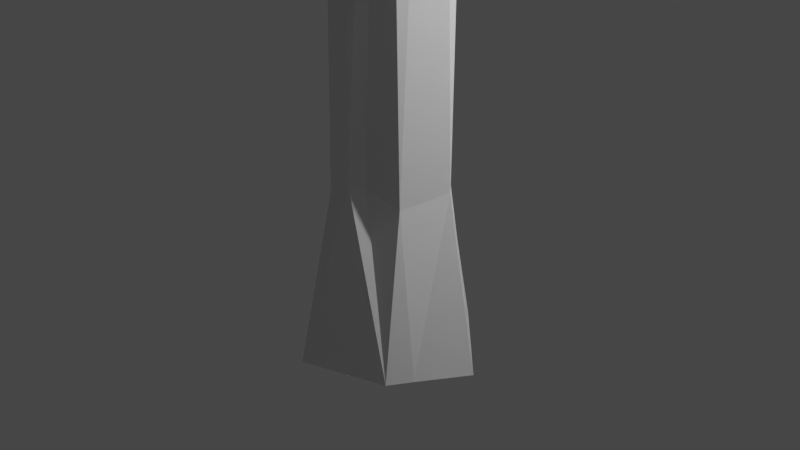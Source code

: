 # Source: tree_1.blend  (saved by Blender 2.81.16; exported with 4.5.12 LTS)
import bpy
from mathutils import Matrix  # noqa: F401  (used for matrix-valued properties, if any)

bpy.ops.wm.read_factory_settings(use_empty=True)
scene = bpy.context.scene
scene.name = 'Scene'

# ---- collections
col_collection = bpy.data.collections.new('Collection'); scene.collection.children.link(col_collection)

# ---- world
world_world = bpy.data.worlds.new('World'); scene.world = world_world
world_world.use_nodes = True; world_world.node_tree.nodes.clear()
_N = world_world.node_tree.nodes; _L = world_world.node_tree.links
n0 = _N.new('ShaderNodeOutputWorld'); n0.name = 'World Output'; n0.location = (300, 300)
n1 = _N.new('ShaderNodeBackground'); n1.name = 'Background'; n1.location = (10, 300)
n1.inputs[0].default_value = (0.05088, 0.05088, 0.05088, 1.0)
_L.new(n1.outputs[0], n0.inputs[0])
n0.is_active_output = True
world_world.color = (0.05088, 0.05088, 0.05088)
world_world.use_sun_shadow = False
world_world.sun_shadow_jitter_overblur = 0.0

# ---- cameras
cam_camera = bpy.data.cameras.new('Camera')
cam_camera.clip_end = 100.0
cam_camera.ortho_scale = 7.314

# ---- lights
light_light = bpy.data.lights.new('Light', 'POINT')
light_light.transmission_factor = 0.0
light_light.energy = 1000.0
light_light.shadow_soft_size = 0.1
light_light.shadow_maximum_resolution = 0.006
light_light.use_absolute_resolution = True

# ---- meshes
me_cylinder = bpy.data.meshes.new('Cylinder')
me_cylinder.from_pydata([(0.1294, 1.818, -1.007), (-0.1719, 1.023, 1.0), (1.807, 0.1904, -1.001), (0.755, 0.7112, 1.0), (1.015, -0.1289, 1.0), (1.226, -0.7498, -1.001), (0.6265, -0.8089, 1.0), (0.9582, -1.21, -1.001), (-0.02518, -1.012, 1.0), (-0.6814, -1.813, -1.001), (-0.6711, -0.7723, 1.0), (-1.965, 0.01221, -0.9918), (-1.046, 0.2426, 1.0), (-1.25, 0.9585, -0.9991), (0.2308, -0.9728, -0.5905), (0.2835, 0.9632, -0.6172), (-0.8478, 0.7238, -0.6456), (-0.6253, 0.9597, -0.6534), (0.9884, 0.3358, -0.6021), (-1.15, 0.05609, -0.6709), (0.8621, -0.7709, -0.6233), (0.06437, 1.166, -0.6292), (0.04191, -1.209, -0.5836), (-0.6896, -0.9973, -0.632), (1.189, 0.1165, -0.6034), (1.807, 0.1904, -1.001)], [], [(3, 18, 15), (6, 14, 20), (12, 16, 19), (1, 21, 17), (1, 3, 15, 21), (3, 4, 24, 18), (9, 7, 22, 23), (6, 8, 22, 14), (11, 9, 23, 19), (5, 2, 24, 20), (12, 1, 17, 16), (12, 10, 8, 6, 4, 3, 1), (7, 9, 11, 13, 0, 2, 5), (20, 24, 4, 6), (23, 22, 8, 10), (17, 21, 0, 13), (16, 17, 13), (15, 18, 2, 0), (14, 22, 7), (21, 15, 0), (20, 14, 7, 5), (19, 23, 10, 12), (18, 24, 2), (19, 16, 13, 11)])
_uv = me_cylinder.uv_layers.new(name='UVMap')
_uv.uv.foreach_set('vector', [0.8698, 1.0, 0.8025, 0.5995, 0.9474, 0.5957, 0.6048, 1.0, 0.5373, 0.6024, 0.6244, 0.5945, 0.2142, 1.0, 0.1313, 0.5865, 0.2481, 0.5802, 0.03655, 1.0, 0.02186, 0.5945, 0.1002, 0.5885, 0.9881, 1.0, 0.8698, 1.0, 0.9474, 0.5957, 0.97, 0.5945, 0.8698, 1.0, 0.7298, 1.0, 0.7747, 0.5995, 0.8025, 0.5995, 0.3952, 0.5, 0.52, 0.5, 0.515, 0.6043, 0.3935, 0.5922, 0.6048, 1.0, 0.4961, 1.0, 0.515, 0.6043, 0.5373, 0.6024, 0.2546, 0.5, 0.3952, 0.5, 0.3935, 0.5922, 0.2481, 0.5802, 0.6289, 0.5, 0.7858, 0.5, 0.7747, 0.5995, 0.6244, 0.5945, 0.2142, 1.0, 0.03655, 1.0, 0.1002, 0.5885, 0.1313, 0.5865, 0.03362, 0.2996, 0.09621, 0.07323, 0.2442, 0.01292, 0.3934, 0.06468, 0.4824, 0.2203, 0.4184, 0.4076, 0.2123, 0.4778, 0.7794, 0.01734, 0.6066, 0.06468, 0.5191, 0.2432, 0.5962, 0.4268, 0.7875, 0.4776, 0.9664, 0.2996, 0.9218, 0.0865, 0.6244, 0.5945, 0.7747, 0.5995, 0.7298, 1.0, 0.6048, 1.0, 0.3935, 0.5922, 0.515, 0.6043, 0.4961, 1.0, 0.3861, 1.0, 0.1002, 0.5885, 0.02186, 0.5945, 0.01843, 0.5, 0.1139, 0.5, 0.1313, 0.5865, 0.1002, 0.5885, 0.1139, 0.5, 0.9474, 0.5957, 0.8025, 0.5995, 0.7858, 0.5, 0.9658, 0.5, 0.5373, 0.6024, 0.515, 0.6043, 0.52, 0.5, 0.97, 0.5945, 0.9474, 0.5957, 0.9658, 0.5, 0.6244, 0.5945, 0.5373, 0.6024, 0.52, 0.5, 0.6289, 0.5, 0.2481, 0.5802, 0.3935, 0.5922, 0.3861, 1.0, 0.2142, 1.0, 0.8025, 0.5995, 0.7747, 0.5995, 0.7858, 0.5, 0.2481, 0.5802, 0.1313, 0.5865, 0.1139, 0.5, 0.2546, 0.5])
me_cylinder.use_remesh_fix_poles = True
me_cylinder.use_remesh_preserve_attributes = False
me_cylinder.use_mirror_vertex_groups = False
me_cylinder.update()
me_icosphere_001 = bpy.data.meshes.new('Icosphere.001')
me_icosphere_001.from_pydata([(0.0, 0.0, -1.0), (0.7236, -0.5257, -0.4472), (-0.2764, -0.8506, -0.4472), (-0.8944, 0.0, -0.4472), (-0.2764, 0.8506, -0.4472), (0.7236, 0.5257, -0.4472), (0.2764, -0.8506, 0.4472), (-0.7236, -0.5257, 0.4472), (-0.7236, 0.5257, 0.4472), (0.2764, 0.8506, 0.4472), (0.8944, 0.0, 0.4472), (0.0, 0.0, 1.0), (-0.1625, -0.5, -0.8507), (0.4253, -0.309, -0.8507), (0.2629, -0.809, -0.5257), (0.8506, 0.0, -0.5257), (0.4253, 0.309, -0.8507), (-0.5257, 0.0, -0.8507), (-0.6882, -0.5, -0.5257), (-0.1625, 0.5, -0.8507), (-0.6882, 0.5, -0.5257), (0.2629, 0.809, -0.5257), (0.9511, -0.309, 0.0), (0.9511, 0.309, 0.0), (0.0, -1.0, 0.0), (0.5878, -0.809, 0.0), (-0.9511, -0.309, 0.0), (-0.5878, -0.809, 0.0), (-0.5878, 0.809, 0.0), (-0.9511, 0.309, 0.0), (0.5878, 0.809, 0.0), (0.0, 1.0, 0.0), (0.6882, -0.5, 0.5257), (-0.2629, -0.809, 0.5257), (-0.8506, 0.0, 0.5257), (-0.2629, 0.809, 0.5257), (0.6882, 0.5, 0.5257), (0.1625, -0.5, 0.8507), (0.5257, 0.0, 0.8507), (-0.4253, -0.309, 0.8507), (-0.4253, 0.309, 0.8507), (0.1625, 0.5, 0.8507)], [], [(0, 13, 12), (1, 13, 15), (0, 12, 17), (0, 17, 19), (0, 19, 16), (1, 15, 22), (2, 14, 24), (3, 18, 26), (4, 20, 28), (5, 21, 30), (1, 22, 25), (2, 24, 27), (3, 26, 29), (4, 28, 31), (5, 30, 23), (6, 32, 37), (7, 33, 39), (8, 34, 40), (9, 35, 41), (10, 36, 38), (38, 41, 11), (38, 36, 41), (36, 9, 41), (41, 40, 11), (41, 35, 40), (35, 8, 40), (40, 39, 11), (40, 34, 39), (34, 7, 39), (39, 37, 11), (39, 33, 37), (33, 6, 37), (37, 38, 11), (37, 32, 38), (32, 10, 38), (23, 36, 10), (23, 30, 36), (30, 9, 36), (31, 35, 9), (31, 28, 35), (28, 8, 35), (29, 34, 8), (29, 26, 34), (26, 7, 34), (27, 33, 7), (27, 24, 33), (24, 6, 33), (25, 32, 6), (25, 22, 32), (22, 10, 32), (30, 31, 9), (30, 21, 31), (21, 4, 31), (28, 29, 8), (28, 20, 29), (20, 3, 29), (26, 27, 7), (26, 18, 27), (18, 2, 27), (24, 25, 6), (24, 14, 25), (14, 1, 25), (22, 23, 10), (22, 15, 23), (15, 5, 23), (16, 21, 5), (16, 19, 21), (19, 4, 21), (19, 20, 4), (19, 17, 20), (17, 3, 20), (17, 18, 3), (17, 12, 18), (12, 2, 18), (15, 16, 5), (15, 13, 16), (13, 0, 16), (12, 14, 2), (12, 13, 14), (13, 1, 14)])
_uv = me_icosphere_001.uv_layers.new(name='UVMap')
_uv.uv.foreach_set('vector', [0.8182, 0.0, 0.7727, 0.07873, 0.8636, 0.07873, 0.7273, 0.1575, 0.6818, 0.07873, 0.6364, 0.1575, 0.09091, 0.0, 0.04545, 0.07873, 0.1364, 0.07873, 0.2727, 0.0, 0.2273, 0.07873, 0.3182, 0.07873, 0.4545, 0.0, 0.4091, 0.07873, 0.5, 0.07873, 0.7273, 0.1575, 0.6364, 0.1575, 0.6818, 0.2362, 0.9091, 0.1575, 0.8182, 0.1575, 0.8636, 0.2362, 0.1818, 0.1575, 0.09091, 0.1575, 0.1364, 0.2362, 0.3636, 0.1575, 0.2727, 0.1575, 0.3182, 0.2362, 0.5455, 0.1575, 0.4545, 0.1575, 0.5, 0.2362, 0.7273, 0.1575, 0.6818, 0.2362, 0.7727, 0.2362, 0.9091, 0.1575, 0.8636, 0.2362, 0.9545, 0.2362, 0.1818, 0.1575, 0.1364, 0.2362, 0.2273, 0.2362, 0.3636, 0.1575, 0.3182, 0.2362, 0.4091, 0.2362, 0.5455, 0.1575, 0.5, 0.2362, 0.5909, 0.2362, 0.8182, 0.3149, 0.7273, 0.3149, 0.7727, 0.3937, 1.0, 0.3149, 0.9091, 0.3149, 0.9545, 0.3937, 0.2727, 0.3149, 0.1818, 0.3149, 0.2273, 0.3937, 0.4545, 0.3149, 0.3636, 0.3149, 0.4091, 0.3937, 0.6364, 0.3149, 0.5455, 0.3149, 0.5909, 0.3937, 0.5909, 0.3937, 0.5, 0.3937, 0.5455, 0.4724, 0.5909, 0.3937, 0.5455, 0.3149, 0.5, 0.3937, 0.5455, 0.3149, 0.4545, 0.3149, 0.5, 0.3937, 0.4091, 0.3937, 0.3182, 0.3937, 0.3636, 0.4724, 0.4091, 0.3937, 0.3636, 0.3149, 0.3182, 0.3937, 0.3636, 0.3149, 0.2727, 0.3149, 0.3182, 0.3937, 0.2273, 0.3937, 0.1364, 0.3937, 0.1818, 0.4724, 0.2273, 0.3937, 0.1818, 0.3149, 0.1364, 0.3937, 0.1818, 0.3149, 0.09091, 0.3149, 0.1364, 0.3937, 0.9545, 0.3937, 0.8636, 0.3937, 0.9091, 0.4724, 0.9545, 0.3937, 0.9091, 0.3149, 0.8636, 0.3937, 0.9091, 0.3149, 0.8182, 0.3149, 0.8636, 0.3937, 0.7727, 0.3937, 0.6818, 0.3937, 0.7273, 0.4724, 0.7727, 0.3937, 0.7273, 0.3149, 0.6818, 0.3937, 0.7273, 0.3149, 0.6364, 0.3149, 0.6818, 0.3937, 0.5909, 0.2362, 0.5455, 0.3149, 0.6364, 0.3149, 0.5909, 0.2362, 0.5, 0.2362, 0.5455, 0.3149, 0.5, 0.2362, 0.4545, 0.3149, 0.5455, 0.3149, 0.4091, 0.2362, 0.3636, 0.3149, 0.4545, 0.3149, 0.4091, 0.2362, 0.3182, 0.2362, 0.3636, 0.3149, 0.3182, 0.2362, 0.2727, 0.3149, 0.3636, 0.3149, 0.2273, 0.2362, 0.1818, 0.3149, 0.2727, 0.3149, 0.2273, 0.2362, 0.1364, 0.2362, 0.1818, 0.3149, 0.1364, 0.2362, 0.09091, 0.3149, 0.1818, 0.3149, 0.9545, 0.2362, 0.9091, 0.3149, 1.0, 0.3149, 0.9545, 0.2362, 0.8636, 0.2362, 0.9091, 0.3149, 0.8636, 0.2362, 0.8182, 0.3149, 0.9091, 0.3149, 0.7727, 0.2362, 0.7273, 0.3149, 0.8182, 0.3149, 0.7727, 0.2362, 0.6818, 0.2362, 0.7273, 0.3149, 0.6818, 0.2362, 0.6364, 0.3149, 0.7273, 0.3149, 0.5, 0.2362, 0.4091, 0.2362, 0.4545, 0.3149, 0.5, 0.2362, 0.4545, 0.1575, 0.4091, 0.2362, 0.4545, 0.1575, 0.3636, 0.1575, 0.4091, 0.2362, 0.3182, 0.2362, 0.2273, 0.2362, 0.2727, 0.3149, 0.3182, 0.2362, 0.2727, 0.1575, 0.2273, 0.2362, 0.2727, 0.1575, 0.1818, 0.1575, 0.2273, 0.2362, 0.1364, 0.2362, 0.04545, 0.2362, 0.09091, 0.3149, 0.1364, 0.2362, 0.09091, 0.1575, 0.04545, 0.2362, 0.09091, 0.1575, 0.0, 0.1575, 0.04545, 0.2362, 0.8636, 0.2362, 0.7727, 0.2362, 0.8182, 0.3149, 0.8636, 0.2362, 0.8182, 0.1575, 0.7727, 0.2362, 0.8182, 0.1575, 0.7273, 0.1575, 0.7727, 0.2362, 0.6818, 0.2362, 0.5909, 0.2362, 0.6364, 0.3149, 0.6818, 0.2362, 0.6364, 0.1575, 0.5909, 0.2362, 0.6364, 0.1575, 0.5455, 0.1575, 0.5909, 0.2362, 0.5, 0.07873, 0.4545, 0.1575, 0.5455, 0.1575, 0.5, 0.07873, 0.4091, 0.07873, 0.4545, 0.1575, 0.4091, 0.07873, 0.3636, 0.1575, 0.4545, 0.1575, 0.3182, 0.07873, 0.2727, 0.1575, 0.3636, 0.1575, 0.3182, 0.07873, 0.2273, 0.07873, 0.2727, 0.1575, 0.2273, 0.07873, 0.1818, 0.1575, 0.2727, 0.1575, 0.1364, 0.07873, 0.09091, 0.1575, 0.1818, 0.1575, 0.1364, 0.07873, 0.04545, 0.07873, 0.09091, 0.1575, 0.04545, 0.07873, 0.0, 0.1575, 0.09091, 0.1575, 0.6364, 0.1575, 0.5909, 0.07873, 0.5455, 0.1575, 0.6364, 0.1575, 0.6818, 0.07873, 0.5909, 0.07873, 0.6818, 0.07873, 0.6364, 0.0, 0.5909, 0.07873, 0.8636, 0.07873, 0.8182, 0.1575, 0.9091, 0.1575, 0.8636, 0.07873, 0.7727, 0.07873, 0.8182, 0.1575, 0.7727, 0.07873, 0.7273, 0.1575, 0.8182, 0.1575])
me_icosphere_001.use_remesh_fix_poles = True
me_icosphere_001.use_remesh_preserve_attributes = False
me_icosphere_001.use_mirror_vertex_groups = False
me_icosphere_001.update()
me_cylinder_002 = bpy.data.meshes.new('Cylinder.002')
me_cylinder_002.from_pydata([(0.1294, 1.166, -1.007), (-0.1719, 1.023, 1.0), (1.195, 0.1904, -1.001), (0.755, 0.7112, 1.0), (1.015, -0.1289, 1.0), (0.8823, -0.7498, -1.001), (0.6265, -0.8089, 1.0), (0.07407, -1.21, -1.001), (-0.02518, -1.012, 1.0), (-0.6814, -1.004, -1.001), (-0.6711, -0.7723, 1.0), (-1.148, 0.01221, -0.9918), (-1.046, 0.2426, 1.0), (-0.8253, 0.9585, -0.9991), (0.2308, -0.9728, -0.5905), (0.2835, 0.9632, -0.6172), (-0.8478, 0.7238, -0.6456), (-0.6253, 0.9597, -0.6534), (0.9884, 0.3358, -0.6021), (-1.15, 0.05609, -0.6709), (0.8621, -0.7709, -0.6233), (0.06437, 1.166, -0.6292), (0.04191, -1.209, -0.5836), (-0.6896, -0.9973, -0.632), (1.189, 0.1165, -0.6034)], [], [(3, 18, 15), (6, 14, 20), (12, 16, 19), (1, 21, 17), (1, 3, 15, 21), (3, 4, 24, 18), (9, 7, 22, 23), (6, 8, 22, 14), (11, 9, 23, 19), (5, 2, 24, 20), (12, 1, 17, 16), (12, 10, 8, 6, 4, 3, 1), (7, 9, 11, 13, 0, 2, 5), (20, 24, 4, 6), (23, 22, 8, 10), (17, 21, 0, 13), (16, 17, 13), (15, 18, 2, 0), (14, 22, 7), (21, 15, 0), (20, 14, 7, 5), (19, 23, 10, 12), (18, 24, 2), (19, 16, 13, 11)])
_uv = me_cylinder_002.uv_layers.new(name='UVMap')
_uv.uv.foreach_set('vector', [0.8698, 1.0, 0.8025, 0.5995, 0.9474, 0.5957, 0.6048, 1.0, 0.5373, 0.6024, 0.6244, 0.5945, 0.2142, 1.0, 0.1313, 0.5865, 0.2481, 0.5802, 0.03655, 1.0, 0.02186, 0.5945, 0.1002, 0.5885, 0.9881, 1.0, 0.8698, 1.0, 0.9474, 0.5957, 0.97, 0.5945, 0.8698, 1.0, 0.7298, 1.0, 0.7747, 0.5995, 0.8025, 0.5995, 0.3952, 0.5, 0.52, 0.5, 0.515, 0.6043, 0.3935, 0.5922, 0.6048, 1.0, 0.4961, 1.0, 0.515, 0.6043, 0.5373, 0.6024, 0.2546, 0.5, 0.3952, 0.5, 0.3935, 0.5922, 0.2481, 0.5802, 0.6289, 0.5, 0.7858, 0.5, 0.7747, 0.5995, 0.6244, 0.5945, 0.2142, 1.0, 0.03655, 1.0, 0.1002, 0.5885, 0.1313, 0.5865, 0.03362, 0.2996, 0.09621, 0.07323, 0.2442, 0.01292, 0.3934, 0.06468, 0.4824, 0.2203, 0.4184, 0.4076, 0.2123, 0.4778, 0.7794, 0.01734, 0.6066, 0.06468, 0.5191, 0.2432, 0.5962, 0.4268, 0.7875, 0.4776, 0.9664, 0.2996, 0.9218, 0.0865, 0.6244, 0.5945, 0.7747, 0.5995, 0.7298, 1.0, 0.6048, 1.0, 0.3935, 0.5922, 0.515, 0.6043, 0.4961, 1.0, 0.3861, 1.0, 0.1002, 0.5885, 0.02186, 0.5945, 0.01843, 0.5, 0.1139, 0.5, 0.1313, 0.5865, 0.1002, 0.5885, 0.1139, 0.5, 0.9474, 0.5957, 0.8025, 0.5995, 0.7858, 0.5, 0.9658, 0.5, 0.5373, 0.6024, 0.515, 0.6043, 0.52, 0.5, 0.97, 0.5945, 0.9474, 0.5957, 0.9658, 0.5, 0.6244, 0.5945, 0.5373, 0.6024, 0.52, 0.5, 0.6289, 0.5, 0.2481, 0.5802, 0.3935, 0.5922, 0.3861, 1.0, 0.2142, 1.0, 0.8025, 0.5995, 0.7747, 0.5995, 0.7858, 0.5, 0.2481, 0.5802, 0.1313, 0.5865, 0.1139, 0.5, 0.2546, 0.5])
me_cylinder_002.use_remesh_fix_poles = True
me_cylinder_002.use_remesh_preserve_attributes = False
me_cylinder_002.use_mirror_vertex_groups = False
me_cylinder_002.update()

# ---- objects
ob_light = bpy.data.objects.new('Light', light_light)
ob_camera = bpy.data.objects.new('Camera', cam_camera)
ob_cylinder = bpy.data.objects.new('Cylinder', me_cylinder)
ob_icosphere = bpy.data.objects.new('Icosphere', me_icosphere_001)
ob_cylinder_001 = bpy.data.objects.new('Cylinder.001', me_cylinder_002)

# ---- transforms, parenting, visibility, modifiers, constraints
ob_light.location = (4.076, 1.005, 5.904)
ob_light.rotation_euler = (0.6503, 0.05522, 1.866)
ob_light.lock_rotations_4d = False
ob_light.empty_display_type = 'ARROWS'
ob_light.color = (0.0, 0.0, 0.0, 0.0)
ob_light.lineart.crease_threshold = 0.0
ob_camera.location = (7.359, -6.926, 4.958)
ob_camera.rotation_euler = (1.109, 0.0, 0.8149)
ob_camera.lock_rotations_4d = False
ob_camera.empty_display_type = 'ARROWS'
ob_camera.color = (0.0, 0.0, 0.0, 0.0)
ob_camera.display_type = 'WIRE'
ob_camera.lineart.crease_threshold = 0.0
ob_cylinder.location = (0.5055, -0.4903, 3.544)
ob_cylinder.scale = (0.517, 0.517, 4.544)
ob_cylinder.lineart.crease_threshold = 0.0
ob_icosphere.location = (0.5033, -0.4171, 9.106)
ob_icosphere.scale = (3.437, 3.473, 4.339)
ob_icosphere.lineart.crease_threshold = 0.0
_m = ob_icosphere.modifiers.new('Decimate', 'DECIMATE')
_m.ratio = 0.6
ob_cylinder_001.location = (0.3052, 0.4317, 3.122)
ob_cylinder_001.rotation_euler = (1.843, -0.3399, -0.01419)
ob_cylinder_001.scale = (-0.1662, -0.1665, -0.5063)
ob_cylinder_001.lineart.crease_threshold = 0.0

# ---- collection membership
col_collection.objects.link(ob_light)
col_collection.objects.link(ob_camera)
col_collection.objects.link(ob_cylinder)
col_collection.objects.link(ob_icosphere)
col_collection.objects.link(ob_cylinder_001)

# ---- scene / render settings (as saved in the file)
scene.camera = ob_camera
scene.frame_start = 1; scene.frame_end = 250; scene.frame_set(0)
scene.render.engine = 'BLENDER_EEVEE_NEXT'
scene.cycles.use_denoising = False
scene.cycles.samples = 128
scene.cycles.sampling_pattern = 'TABULATED_SOBOL'
scene.cycles.use_adaptive_sampling = False
scene.cycles.use_light_tree = False
scene.view_settings.view_transform = 'Filmic'
bpy.context.view_layer.update()
